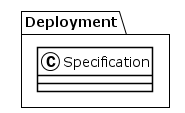

The diagram above was rendered by PlantUML. Its source (embedded in the PNG):
@startuml
!theme plain
package Deployment {
class Specification {
}
}
@enduml